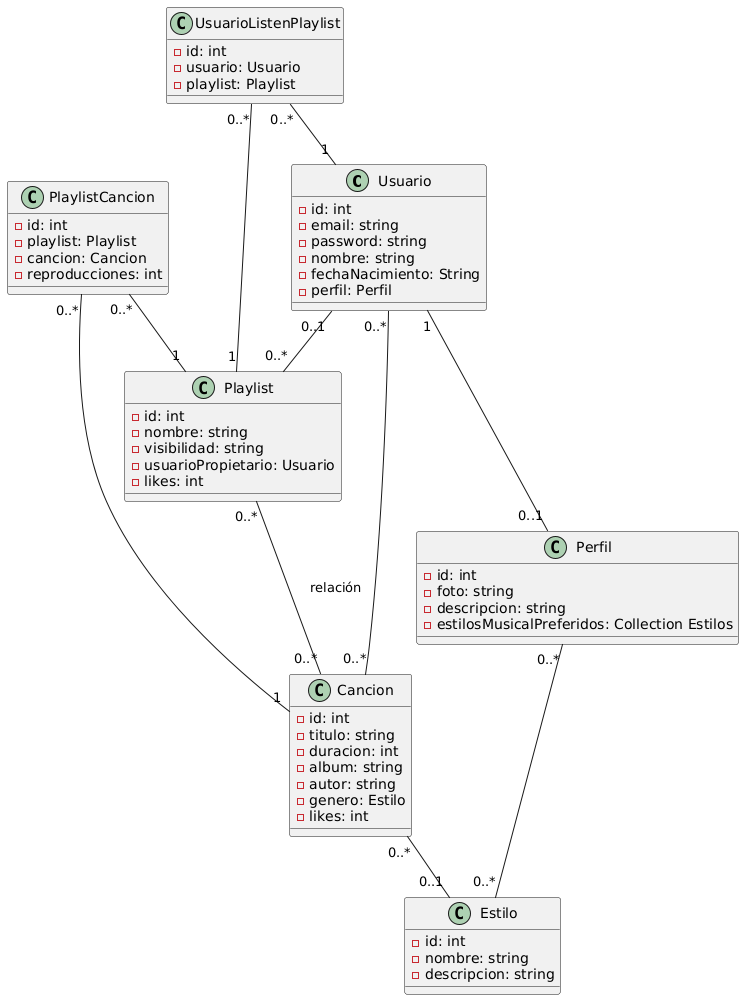

The diagram above was rendered by PlantUML. Its source (embedded in the PNG):
@startuml
class Usuario {
  - id: int
  - email: string
  - password: string
  - nombre: string
  - fechaNacimiento: String
  - perfil: Perfil
}

class Perfil {
  - id: int
  - foto: string
  - descripcion: string
  - estilosMusicalPreferidos: Collection Estilos
}

class Estilo {
  - id: int
  - nombre: string
  - descripcion: string
}

class Cancion {
  - id: int
  - titulo: string
  - duracion: int
  - album: string
  - autor: string
  - genero: Estilo
  - likes: int
}

class Playlist {
  - id: int
  - nombre: string
  - visibilidad: string
  - usuarioPropietario: Usuario
  - likes: int
}

class PlaylistCancion {
  - id: int
  - playlist: Playlist
  - cancion: Cancion
  - reproducciones: int
}

class UsuarioListenPlaylist {
  - id: int
  - usuario: Usuario
  - playlist: Playlist
}

Usuario "1" --  "0..1"  Perfil
Usuario "0..1" --  "0..*"  Playlist
Perfil "0..*" -- "0..*" Estilo
Cancion "0..*" -- "0..1" Estilo

Playlist "0..*" -- "0..*" Cancion : "relación"
PlaylistCancion "0..*" -- "1" Playlist
PlaylistCancion "0..*" -- "1" Cancion
UsuarioListenPlaylist "0..*" -- "1" Usuario
UsuarioListenPlaylist "0..*" -- "1" Playlist
Cancion "0..*" -- "0..*" Usuario
@enduml